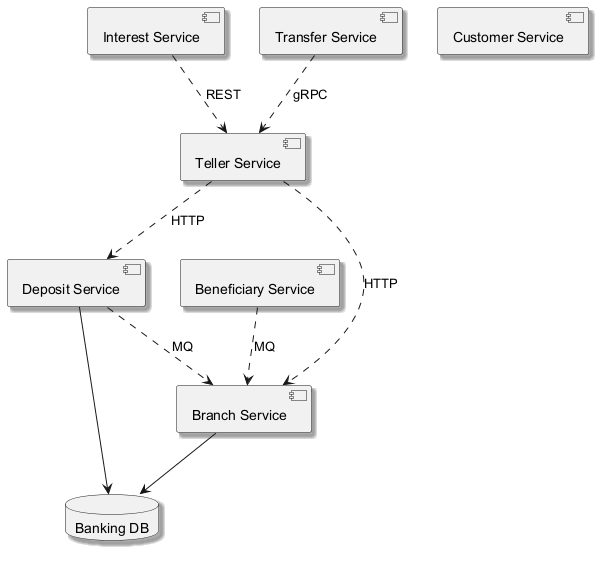

The diagram above was rendered by PlantUML. Its source (embedded in the PNG):
@startuml
skinparam backgroundColor #FFFFFF
skinparam classBackgroundColor #F1F8E9
skinparam classBorderColor #33691E
skinparam shadowing true
component "Deposit Service" as C_DepositService
component "Beneficiary Service" as C_BeneficiaryService
component "Interest Service" as C_InterestService
component "Customer Service" as C_CustomerService
component "Branch Service" as C_BranchService
component "Transfer Service" as C_TransferService
component "Teller Service" as C_TellerService
database "Banking DB" as DB_banking
C_DepositService --> DB_banking
C_BranchService --> DB_banking
C_TellerService ..> C_BranchService : HTTP
C_DepositService ..> C_BranchService : MQ
C_TransferService ..> C_TellerService : gRPC
C_TellerService ..> C_DepositService : HTTP
C_InterestService ..> C_TellerService : REST
C_BeneficiaryService ..> C_BranchService : MQ
@enduml